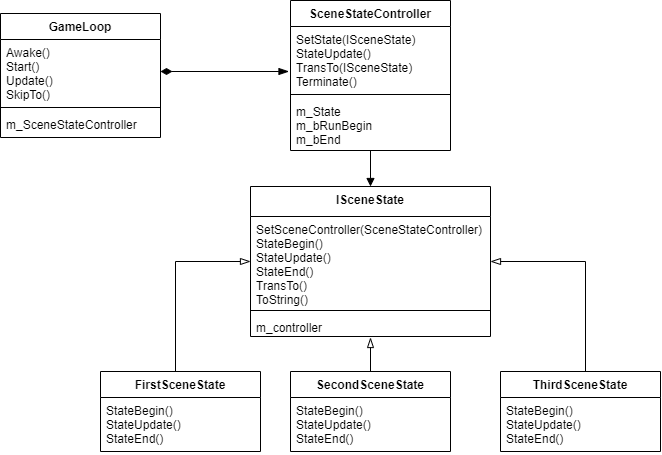

The diagram above was exported from draw.io. Its source (the exported page's mxGraphModel, read from the mxfile embedded in the PNG):
<mxGraphModel dx="657" dy="1089" grid="1" gridSize="10" guides="1" tooltips="1" connect="1" arrows="1" fold="1" page="1" pageScale="1" pageWidth="827" pageHeight="1169" math="0" shadow="0">
  <root>
    <mxCell id="0" />
    <mxCell id="1" parent="0" />
    <mxCell id="HiY7UtOwlr2RzADkvJQq-20" style="edgeStyle=orthogonalEdgeStyle;rounded=0;orthogonalLoop=1;jettySize=auto;html=1;entryX=0;entryY=0.5;entryDx=0;entryDy=0;endArrow=blockThin;endFill=0;endSize=8;" edge="1" parent="1" target="HiY7UtOwlr2RzADkvJQq-13">
      <mxGeometry relative="1" as="geometry">
        <mxPoint x="235" y="425" as="sourcePoint" />
      </mxGeometry>
    </mxCell>
    <mxCell id="HiY7UtOwlr2RzADkvJQq-23" style="edgeStyle=orthogonalEdgeStyle;rounded=0;orthogonalLoop=1;jettySize=auto;html=1;entryX=1;entryY=0.5;entryDx=0;entryDy=0;endArrow=blockThin;endFill=0;endSize=8;" edge="1" parent="1" target="HiY7UtOwlr2RzADkvJQq-13">
      <mxGeometry relative="1" as="geometry">
        <mxPoint x="645" y="425" as="sourcePoint" />
      </mxGeometry>
    </mxCell>
    <mxCell id="QvmxC14OAPAc1TigmKvL-16" style="edgeStyle=orthogonalEdgeStyle;rounded=0;orthogonalLoop=1;jettySize=auto;html=1;entryX=0;entryY=0.5;entryDx=0;entryDy=0;endArrow=blockThin;endFill=1;endSize=8;startArrow=diamondThin;startFill=1;targetPerimeterSpacing=0;startSize=9;" parent="1" source="HiY7UtOwlr2RzADkvJQq-3" edge="1">
      <mxGeometry relative="1" as="geometry">
        <mxPoint x="348.4999999999999" y="125" as="targetPoint" />
      </mxGeometry>
    </mxCell>
    <mxCell id="HiY7UtOwlr2RzADkvJQq-22" style="edgeStyle=orthogonalEdgeStyle;rounded=0;orthogonalLoop=1;jettySize=auto;html=1;entryX=0.5;entryY=1.045;entryDx=0;entryDy=0;entryPerimeter=0;endArrow=blockThin;endFill=0;endSize=8;" edge="1" parent="1" target="HiY7UtOwlr2RzADkvJQq-15">
      <mxGeometry relative="1" as="geometry">
        <mxPoint x="430" y="425" as="sourcePoint" />
      </mxGeometry>
    </mxCell>
    <mxCell id="HiY7UtOwlr2RzADkvJQq-2" value="GameLoop" style="swimlane;fontStyle=1;align=center;verticalAlign=top;childLayout=stackLayout;horizontal=1;startSize=26;horizontalStack=0;resizeParent=1;resizeParentMax=0;resizeLast=0;collapsible=1;marginBottom=0;" vertex="1" parent="1">
      <mxGeometry x="60" y="67" width="160" height="124" as="geometry" />
    </mxCell>
    <mxCell id="HiY7UtOwlr2RzADkvJQq-3" value="Awake()&#10;Start()&#10;Update()&#10;SkipTo()&#10;" style="text;strokeColor=none;fillColor=none;align=left;verticalAlign=top;spacingLeft=4;spacingRight=4;overflow=hidden;rotatable=0;points=[[0,0.5],[1,0.5]];portConstraint=eastwest;" vertex="1" parent="HiY7UtOwlr2RzADkvJQq-2">
      <mxGeometry y="26" width="160" height="64" as="geometry" />
    </mxCell>
    <mxCell id="HiY7UtOwlr2RzADkvJQq-4" value="" style="line;strokeWidth=1;fillColor=none;align=left;verticalAlign=middle;spacingTop=-1;spacingLeft=3;spacingRight=3;rotatable=0;labelPosition=right;points=[];portConstraint=eastwest;" vertex="1" parent="HiY7UtOwlr2RzADkvJQq-2">
      <mxGeometry y="90" width="160" height="8" as="geometry" />
    </mxCell>
    <mxCell id="HiY7UtOwlr2RzADkvJQq-5" value="m_SceneStateController" style="text;strokeColor=none;fillColor=none;align=left;verticalAlign=top;spacingLeft=4;spacingRight=4;overflow=hidden;rotatable=0;points=[[0,0.5],[1,0.5]];portConstraint=eastwest;" vertex="1" parent="HiY7UtOwlr2RzADkvJQq-2">
      <mxGeometry y="98" width="160" height="26" as="geometry" />
    </mxCell>
    <mxCell id="HiY7UtOwlr2RzADkvJQq-34" style="edgeStyle=orthogonalEdgeStyle;rounded=0;orthogonalLoop=1;jettySize=auto;html=1;entryX=0.5;entryY=0;entryDx=0;entryDy=0;endArrow=block;endFill=1;" edge="1" parent="1" source="HiY7UtOwlr2RzADkvJQq-6" target="HiY7UtOwlr2RzADkvJQq-12">
      <mxGeometry relative="1" as="geometry" />
    </mxCell>
    <mxCell id="HiY7UtOwlr2RzADkvJQq-6" value="SceneStateController" style="swimlane;fontStyle=1;align=center;verticalAlign=top;childLayout=stackLayout;horizontal=1;startSize=26;horizontalStack=0;resizeParent=1;resizeParentMax=0;resizeLast=0;collapsible=1;marginBottom=0;" vertex="1" parent="1">
      <mxGeometry x="350" y="54" width="160" height="150" as="geometry" />
    </mxCell>
    <mxCell id="HiY7UtOwlr2RzADkvJQq-7" value="SetState(ISceneState)&#10;StateUpdate()&#10;TransTo(ISceneState)&#10;Terminate()" style="text;strokeColor=none;fillColor=none;align=left;verticalAlign=top;spacingLeft=4;spacingRight=4;overflow=hidden;rotatable=0;points=[[0,0.5],[1,0.5]];portConstraint=eastwest;" vertex="1" parent="HiY7UtOwlr2RzADkvJQq-6">
      <mxGeometry y="26" width="160" height="64" as="geometry" />
    </mxCell>
    <mxCell id="HiY7UtOwlr2RzADkvJQq-8" value="" style="line;strokeWidth=1;fillColor=none;align=left;verticalAlign=middle;spacingTop=-1;spacingLeft=3;spacingRight=3;rotatable=0;labelPosition=right;points=[];portConstraint=eastwest;" vertex="1" parent="HiY7UtOwlr2RzADkvJQq-6">
      <mxGeometry y="90" width="160" height="8" as="geometry" />
    </mxCell>
    <mxCell id="HiY7UtOwlr2RzADkvJQq-9" value="m_State&#10;m_bRunBegin&#10;m_bEnd" style="text;strokeColor=none;fillColor=none;align=left;verticalAlign=top;spacingLeft=4;spacingRight=4;overflow=hidden;rotatable=0;points=[[0,0.5],[1,0.5]];portConstraint=eastwest;" vertex="1" parent="HiY7UtOwlr2RzADkvJQq-6">
      <mxGeometry y="98" width="160" height="52" as="geometry" />
    </mxCell>
    <mxCell id="HiY7UtOwlr2RzADkvJQq-12" value="ISceneState" style="swimlane;fontStyle=1;align=center;verticalAlign=top;childLayout=stackLayout;horizontal=1;startSize=30;horizontalStack=0;resizeParent=1;resizeParentMax=0;resizeLast=0;collapsible=1;marginBottom=0;" vertex="1" parent="1">
      <mxGeometry x="310" y="240" width="240" height="150" as="geometry" />
    </mxCell>
    <mxCell id="HiY7UtOwlr2RzADkvJQq-13" value="SetSceneController(SceneStateController)&#10;StateBegin()&#10;StateUpdate()&#10;StateEnd()&#10;TransTo()&#10;ToString()" style="text;strokeColor=none;fillColor=none;align=left;verticalAlign=top;spacingLeft=4;spacingRight=4;overflow=hidden;rotatable=0;points=[[0,0.5],[1,0.5]];portConstraint=eastwest;" vertex="1" parent="HiY7UtOwlr2RzADkvJQq-12">
      <mxGeometry y="30" width="240" height="90" as="geometry" />
    </mxCell>
    <mxCell id="HiY7UtOwlr2RzADkvJQq-14" value="" style="line;strokeWidth=1;fillColor=none;align=left;verticalAlign=middle;spacingTop=-1;spacingLeft=3;spacingRight=3;rotatable=0;labelPosition=right;points=[];portConstraint=eastwest;" vertex="1" parent="HiY7UtOwlr2RzADkvJQq-12">
      <mxGeometry y="120" width="240" height="8" as="geometry" />
    </mxCell>
    <mxCell id="HiY7UtOwlr2RzADkvJQq-15" value="m_controller" style="text;strokeColor=none;fillColor=none;align=left;verticalAlign=top;spacingLeft=4;spacingRight=4;overflow=hidden;rotatable=0;points=[[0,0.5],[1,0.5]];portConstraint=eastwest;" vertex="1" parent="HiY7UtOwlr2RzADkvJQq-12">
      <mxGeometry y="128" width="240" height="22" as="geometry" />
    </mxCell>
    <mxCell id="HiY7UtOwlr2RzADkvJQq-24" value="FirstSceneState" style="swimlane;fontStyle=1;align=center;verticalAlign=top;childLayout=stackLayout;horizontal=1;startSize=26;horizontalStack=0;resizeParent=1;resizeParentMax=0;resizeLast=0;collapsible=1;marginBottom=0;" vertex="1" parent="1">
      <mxGeometry x="160" y="425" width="160" height="80" as="geometry" />
    </mxCell>
    <mxCell id="HiY7UtOwlr2RzADkvJQq-25" value="StateBegin()&#10;StateUpdate()&#10;StateEnd()" style="text;strokeColor=none;fillColor=none;align=left;verticalAlign=top;spacingLeft=4;spacingRight=4;overflow=hidden;rotatable=0;points=[[0,0.5],[1,0.5]];portConstraint=eastwest;" vertex="1" parent="HiY7UtOwlr2RzADkvJQq-24">
      <mxGeometry y="26" width="160" height="54" as="geometry" />
    </mxCell>
    <mxCell id="HiY7UtOwlr2RzADkvJQq-26" value="" style="line;strokeWidth=1;fillColor=none;align=left;verticalAlign=middle;spacingTop=-1;spacingLeft=3;spacingRight=3;rotatable=0;labelPosition=right;points=[];portConstraint=eastwest;" vertex="1" parent="HiY7UtOwlr2RzADkvJQq-24">
      <mxGeometry y="80" width="160" as="geometry" />
    </mxCell>
    <mxCell id="HiY7UtOwlr2RzADkvJQq-28" value="SecondSceneState" style="swimlane;fontStyle=1;align=center;verticalAlign=top;childLayout=stackLayout;horizontal=1;startSize=26;horizontalStack=0;resizeParent=1;resizeParentMax=0;resizeLast=0;collapsible=1;marginBottom=0;" vertex="1" parent="1">
      <mxGeometry x="350" y="425" width="160" height="80" as="geometry" />
    </mxCell>
    <mxCell id="HiY7UtOwlr2RzADkvJQq-29" value="StateBegin()&#10;StateUpdate()&#10;StateEnd()" style="text;strokeColor=none;fillColor=none;align=left;verticalAlign=top;spacingLeft=4;spacingRight=4;overflow=hidden;rotatable=0;points=[[0,0.5],[1,0.5]];portConstraint=eastwest;" vertex="1" parent="HiY7UtOwlr2RzADkvJQq-28">
      <mxGeometry y="26" width="160" height="54" as="geometry" />
    </mxCell>
    <mxCell id="HiY7UtOwlr2RzADkvJQq-30" value="" style="line;strokeWidth=1;fillColor=none;align=left;verticalAlign=middle;spacingTop=-1;spacingLeft=3;spacingRight=3;rotatable=0;labelPosition=right;points=[];portConstraint=eastwest;" vertex="1" parent="HiY7UtOwlr2RzADkvJQq-28">
      <mxGeometry y="80" width="160" as="geometry" />
    </mxCell>
    <mxCell id="HiY7UtOwlr2RzADkvJQq-31" value="ThirdSceneState" style="swimlane;fontStyle=1;align=center;verticalAlign=top;childLayout=stackLayout;horizontal=1;startSize=26;horizontalStack=0;resizeParent=1;resizeParentMax=0;resizeLast=0;collapsible=1;marginBottom=0;" vertex="1" parent="1">
      <mxGeometry x="560" y="425" width="160" height="80" as="geometry">
        <mxRectangle x="560" y="420" width="130" height="26" as="alternateBounds" />
      </mxGeometry>
    </mxCell>
    <mxCell id="HiY7UtOwlr2RzADkvJQq-33" value="" style="line;strokeWidth=1;fillColor=none;align=left;verticalAlign=middle;spacingTop=-1;spacingLeft=3;spacingRight=3;rotatable=0;labelPosition=right;points=[];portConstraint=eastwest;" vertex="1" parent="HiY7UtOwlr2RzADkvJQq-31">
      <mxGeometry y="26" width="160" as="geometry" />
    </mxCell>
    <mxCell id="HiY7UtOwlr2RzADkvJQq-32" value="StateBegin()&#10;StateUpdate()&#10;StateEnd()" style="text;strokeColor=none;fillColor=none;align=left;verticalAlign=top;spacingLeft=4;spacingRight=4;overflow=hidden;rotatable=0;points=[[0,0.5],[1,0.5]];portConstraint=eastwest;" vertex="1" parent="HiY7UtOwlr2RzADkvJQq-31">
      <mxGeometry y="26" width="160" height="54" as="geometry" />
    </mxCell>
  </root>
</mxGraphModel>